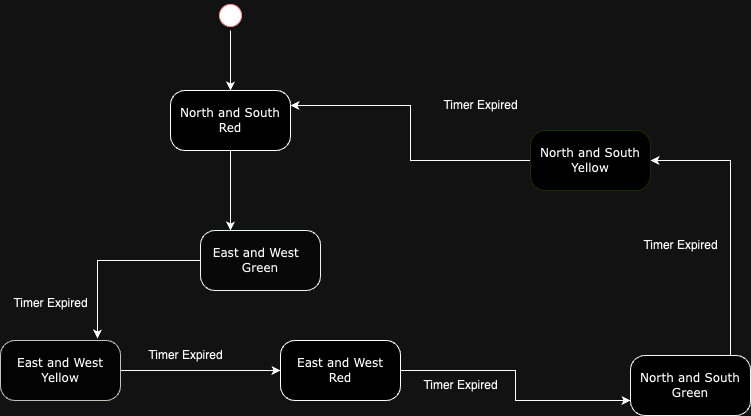

The diagram above was exported from draw.io. Its source (the exported page's mxGraphModel, read from the mxfile embedded in the PNG):
<mxGraphModel dx="1754" dy="965" grid="1" gridSize="10" guides="1" tooltips="1" connect="1" arrows="1" fold="1" page="1" pageScale="1" pageWidth="850" pageHeight="1100" math="0" shadow="0">
  <root>
    <mxCell id="0" />
    <mxCell id="1" parent="0" />
    <mxCell id="zrhM48f0oAUaB_4D99f4-5" style="edgeStyle=orthogonalEdgeStyle;rounded=0;orthogonalLoop=1;jettySize=auto;html=1;entryX=0;entryY=0.5;entryDx=0;entryDy=0;" parent="1" source="arjun6Q37aIzBbr_fpmi-2" target="arjun6Q37aIzBbr_fpmi-7" edge="1">
      <mxGeometry relative="1" as="geometry" />
    </mxCell>
    <mxCell id="arjun6Q37aIzBbr_fpmi-2" value="East and West&lt;br&gt;Yellow" style="rounded=1;whiteSpace=wrap;html=1;arcSize=24;fillColor=#fcfcfc;strokeColor=#3e3e37;shadow=0;comic=0;labelBackgroundColor=none;fontFamily=Verdana;fontSize=12;align=center;" parent="1" vertex="1">
      <mxGeometry x="70" y="370" width="120" height="60" as="geometry" />
    </mxCell>
    <mxCell id="zrhM48f0oAUaB_4D99f4-19" style="edgeStyle=orthogonalEdgeStyle;rounded=0;orthogonalLoop=1;jettySize=auto;html=1;entryX=0.25;entryY=0;entryDx=0;entryDy=0;" parent="1" source="arjun6Q37aIzBbr_fpmi-3" target="arjun6Q37aIzBbr_fpmi-4" edge="1">
      <mxGeometry relative="1" as="geometry" />
    </mxCell>
    <mxCell id="arjun6Q37aIzBbr_fpmi-3" value="North and South&lt;br&gt;Red" style="rounded=1;whiteSpace=wrap;html=1;arcSize=24;fillColor=default;shadow=0;comic=0;labelBackgroundColor=none;fontFamily=Verdana;fontSize=12;align=center;fillStyle=auto;gradientColor=none;gradientDirection=east;glass=0;" parent="1" vertex="1">
      <mxGeometry x="240" y="120" width="120" height="60" as="geometry" />
    </mxCell>
    <mxCell id="arjun6Q37aIzBbr_fpmi-4" value="&lt;font color=&quot;#000000&quot;&gt;East and West&amp;nbsp;&amp;nbsp;&lt;br&gt;Green&lt;/font&gt;" style="rounded=1;whiteSpace=wrap;html=1;arcSize=24;fillColor=#f7f7f7;strokeColor=#000f08;shadow=0;comic=0;labelBackgroundColor=none;fontFamily=Verdana;fontSize=12;fontColor=#f4ebeb;align=center;labelBorderColor=none;" parent="1" vertex="1">
      <mxGeometry x="270" y="260" width="120" height="60" as="geometry" />
    </mxCell>
    <mxCell id="zrhM48f0oAUaB_4D99f4-21" style="edgeStyle=orthogonalEdgeStyle;rounded=0;orthogonalLoop=1;jettySize=auto;html=1;entryX=1;entryY=0.5;entryDx=0;entryDy=0;" parent="1" source="arjun6Q37aIzBbr_fpmi-6" target="arjun6Q37aIzBbr_fpmi-19" edge="1">
      <mxGeometry relative="1" as="geometry">
        <Array as="points">
          <mxPoint x="800" y="190" />
        </Array>
      </mxGeometry>
    </mxCell>
    <mxCell id="arjun6Q37aIzBbr_fpmi-6" value="&lt;font color=&quot;#000000&quot;&gt;North and South&lt;br&gt;Green&lt;/font&gt;" style="rounded=1;whiteSpace=wrap;html=1;arcSize=24;fillColor=#ffffff;strokeColor=#0c0d0c;shadow=0;comic=0;labelBackgroundColor=none;fontFamily=Verdana;fontSize=12;fontColor=#f6eeee;align=center;" parent="1" vertex="1">
      <mxGeometry x="700" y="385" width="120" height="60" as="geometry" />
    </mxCell>
    <mxCell id="zrhM48f0oAUaB_4D99f4-3" style="edgeStyle=orthogonalEdgeStyle;rounded=0;orthogonalLoop=1;jettySize=auto;html=1;entryX=0;entryY=0.75;entryDx=0;entryDy=0;" parent="1" source="arjun6Q37aIzBbr_fpmi-7" target="arjun6Q37aIzBbr_fpmi-6" edge="1">
      <mxGeometry relative="1" as="geometry" />
    </mxCell>
    <mxCell id="arjun6Q37aIzBbr_fpmi-7" value="&lt;font color=&quot;#000000&quot;&gt;East and West&lt;br&gt;Red&lt;/font&gt;" style="rounded=1;whiteSpace=wrap;html=1;arcSize=24;fillColor=#ffffff;strokeColor=default;shadow=0;comic=0;labelBackgroundColor=none;fontFamily=Verdana;fontSize=12;fontColor=#fbf4f4;align=center;" parent="1" vertex="1">
      <mxGeometry x="350" y="370" width="120" height="60" as="geometry" />
    </mxCell>
    <mxCell id="arjun6Q37aIzBbr_fpmi-13" value="Timer Expired" style="text;html=1;align=center;verticalAlign=middle;resizable=0;points=[];autosize=1;strokeColor=none;fillColor=none;" parent="1" vertex="1">
      <mxGeometry x="70" y="318" width="100" height="30" as="geometry" />
    </mxCell>
    <mxCell id="arjun6Q37aIzBbr_fpmi-14" value="Timer Expired" style="text;html=1;align=center;verticalAlign=middle;resizable=0;points=[];autosize=1;strokeColor=none;fillColor=none;" parent="1" vertex="1">
      <mxGeometry x="205" y="370" width="100" height="30" as="geometry" />
    </mxCell>
    <mxCell id="arjun6Q37aIzBbr_fpmi-15" value="Timer Expired" style="text;html=1;align=center;verticalAlign=middle;resizable=0;points=[];autosize=1;strokeColor=none;fillColor=none;" parent="1" vertex="1">
      <mxGeometry x="480" y="400" width="100" height="30" as="geometry" />
    </mxCell>
    <mxCell id="arjun6Q37aIzBbr_fpmi-17" value="Timer Expired" style="text;html=1;align=center;verticalAlign=middle;resizable=0;points=[];autosize=1;strokeColor=none;fillColor=none;" parent="1" vertex="1">
      <mxGeometry x="700" y="260" width="100" height="30" as="geometry" />
    </mxCell>
    <mxCell id="arjun6Q37aIzBbr_fpmi-18" value="Timer Expired" style="text;html=1;align=center;verticalAlign=middle;resizable=0;points=[];autosize=1;strokeColor=none;fillColor=none;" parent="1" vertex="1">
      <mxGeometry x="500" y="120" width="100" height="30" as="geometry" />
    </mxCell>
    <mxCell id="zrhM48f0oAUaB_4D99f4-1" style="edgeStyle=orthogonalEdgeStyle;rounded=0;orthogonalLoop=1;jettySize=auto;html=1;entryX=1;entryY=0.25;entryDx=0;entryDy=0;" parent="1" source="arjun6Q37aIzBbr_fpmi-19" target="arjun6Q37aIzBbr_fpmi-3" edge="1">
      <mxGeometry relative="1" as="geometry" />
    </mxCell>
    <mxCell id="arjun6Q37aIzBbr_fpmi-19" value="North and South&lt;br&gt;Yellow" style="rounded=1;whiteSpace=wrap;html=1;arcSize=24;fillColor=#ffffff;strokeColor=#eeff00;shadow=0;comic=0;labelBackgroundColor=none;fontFamily=Verdana;fontSize=12;fontColor=#000000;align=center;" parent="1" vertex="1">
      <mxGeometry x="600" y="160" width="120" height="60" as="geometry" />
    </mxCell>
    <mxCell id="zrhM48f0oAUaB_4D99f4-6" style="edgeStyle=orthogonalEdgeStyle;rounded=0;orthogonalLoop=1;jettySize=auto;html=1;entryX=0.808;entryY=-0.033;entryDx=0;entryDy=0;entryPerimeter=0;" parent="1" source="arjun6Q37aIzBbr_fpmi-4" target="arjun6Q37aIzBbr_fpmi-2" edge="1">
      <mxGeometry relative="1" as="geometry" />
    </mxCell>
    <mxCell id="P8I59d-MkQhCbpSKNnID-1" style="edgeStyle=orthogonalEdgeStyle;rounded=0;orthogonalLoop=1;jettySize=auto;html=1;entryX=0.5;entryY=0;entryDx=0;entryDy=0;" edge="1" parent="1" source="zrhM48f0oAUaB_4D99f4-17" target="arjun6Q37aIzBbr_fpmi-3">
      <mxGeometry relative="1" as="geometry" />
    </mxCell>
    <mxCell id="zrhM48f0oAUaB_4D99f4-17" value="" style="ellipse;html=1;shape=startState;fillColor=#000000;strokeColor=#ff0000;" parent="1" vertex="1">
      <mxGeometry x="285" y="30" width="30" height="30" as="geometry" />
    </mxCell>
  </root>
</mxGraphModel>